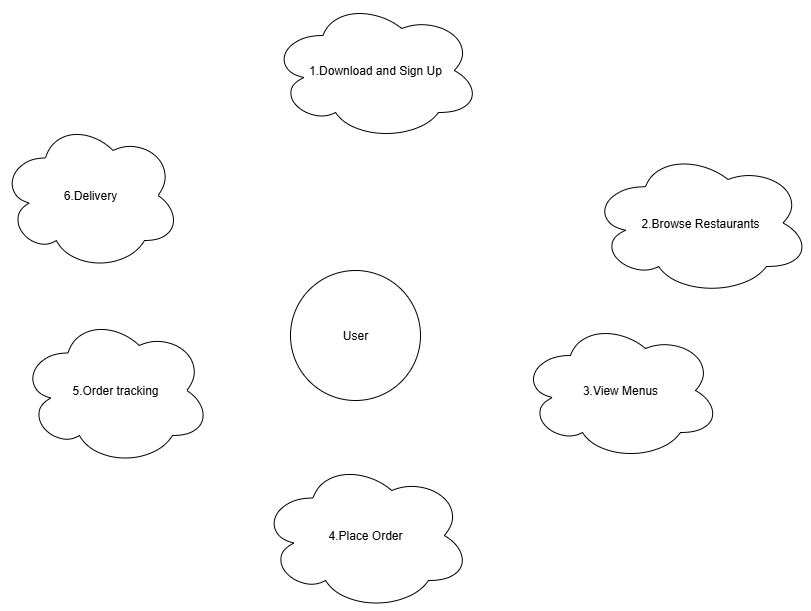

The diagram above was exported from draw.io. Its source (the exported page's mxGraphModel, read from the mxfile embedded in the PNG):
<mxGraphModel dx="872" dy="1573" grid="1" gridSize="10" guides="1" tooltips="1" connect="1" arrows="1" fold="1" page="1" pageScale="1" pageWidth="850" pageHeight="1100" math="0" shadow="0">
  <root>
    <mxCell id="0" />
    <mxCell id="1" parent="0" />
    <mxCell id="U35s0Wnse9JP58t91Fs2-10" value="6.Delivery" style="ellipse;shape=cloud;whiteSpace=wrap;html=1;" vertex="1" parent="1">
      <mxGeometry x="50" y="110" width="180" height="150" as="geometry" />
    </mxCell>
    <mxCell id="U35s0Wnse9JP58t91Fs2-13" value="5.Order tracking" style="ellipse;shape=cloud;whiteSpace=wrap;html=1;" vertex="1" parent="1">
      <mxGeometry x="70" y="305" width="190" height="150" as="geometry" />
    </mxCell>
    <mxCell id="U35s0Wnse9JP58t91Fs2-15" value="3.View Menus" style="ellipse;shape=cloud;whiteSpace=wrap;html=1;" vertex="1" parent="1">
      <mxGeometry x="570" y="310" width="200" height="140" as="geometry" />
    </mxCell>
    <mxCell id="U35s0Wnse9JP58t91Fs2-16" value="4.Place Order" style="ellipse;shape=cloud;whiteSpace=wrap;html=1;" vertex="1" parent="1">
      <mxGeometry x="310" y="450" width="210" height="150" as="geometry" />
    </mxCell>
    <mxCell id="U35s0Wnse9JP58t91Fs2-17" value="User" style="ellipse;whiteSpace=wrap;html=1;aspect=fixed;" vertex="1" parent="1">
      <mxGeometry x="340" y="260" width="130" height="130" as="geometry" />
    </mxCell>
    <mxCell id="U35s0Wnse9JP58t91Fs2-30" value="1.Download and Sign Up" style="ellipse;shape=cloud;whiteSpace=wrap;html=1;" vertex="1" parent="1">
      <mxGeometry x="320" y="-10" width="210" height="140" as="geometry" />
    </mxCell>
    <mxCell id="U35s0Wnse9JP58t91Fs2-31" value="2.Browse Restaurants" style="ellipse;shape=cloud;whiteSpace=wrap;html=1;" vertex="1" parent="1">
      <mxGeometry x="640" y="140" width="220" height="145" as="geometry" />
    </mxCell>
  </root>
</mxGraphModel>